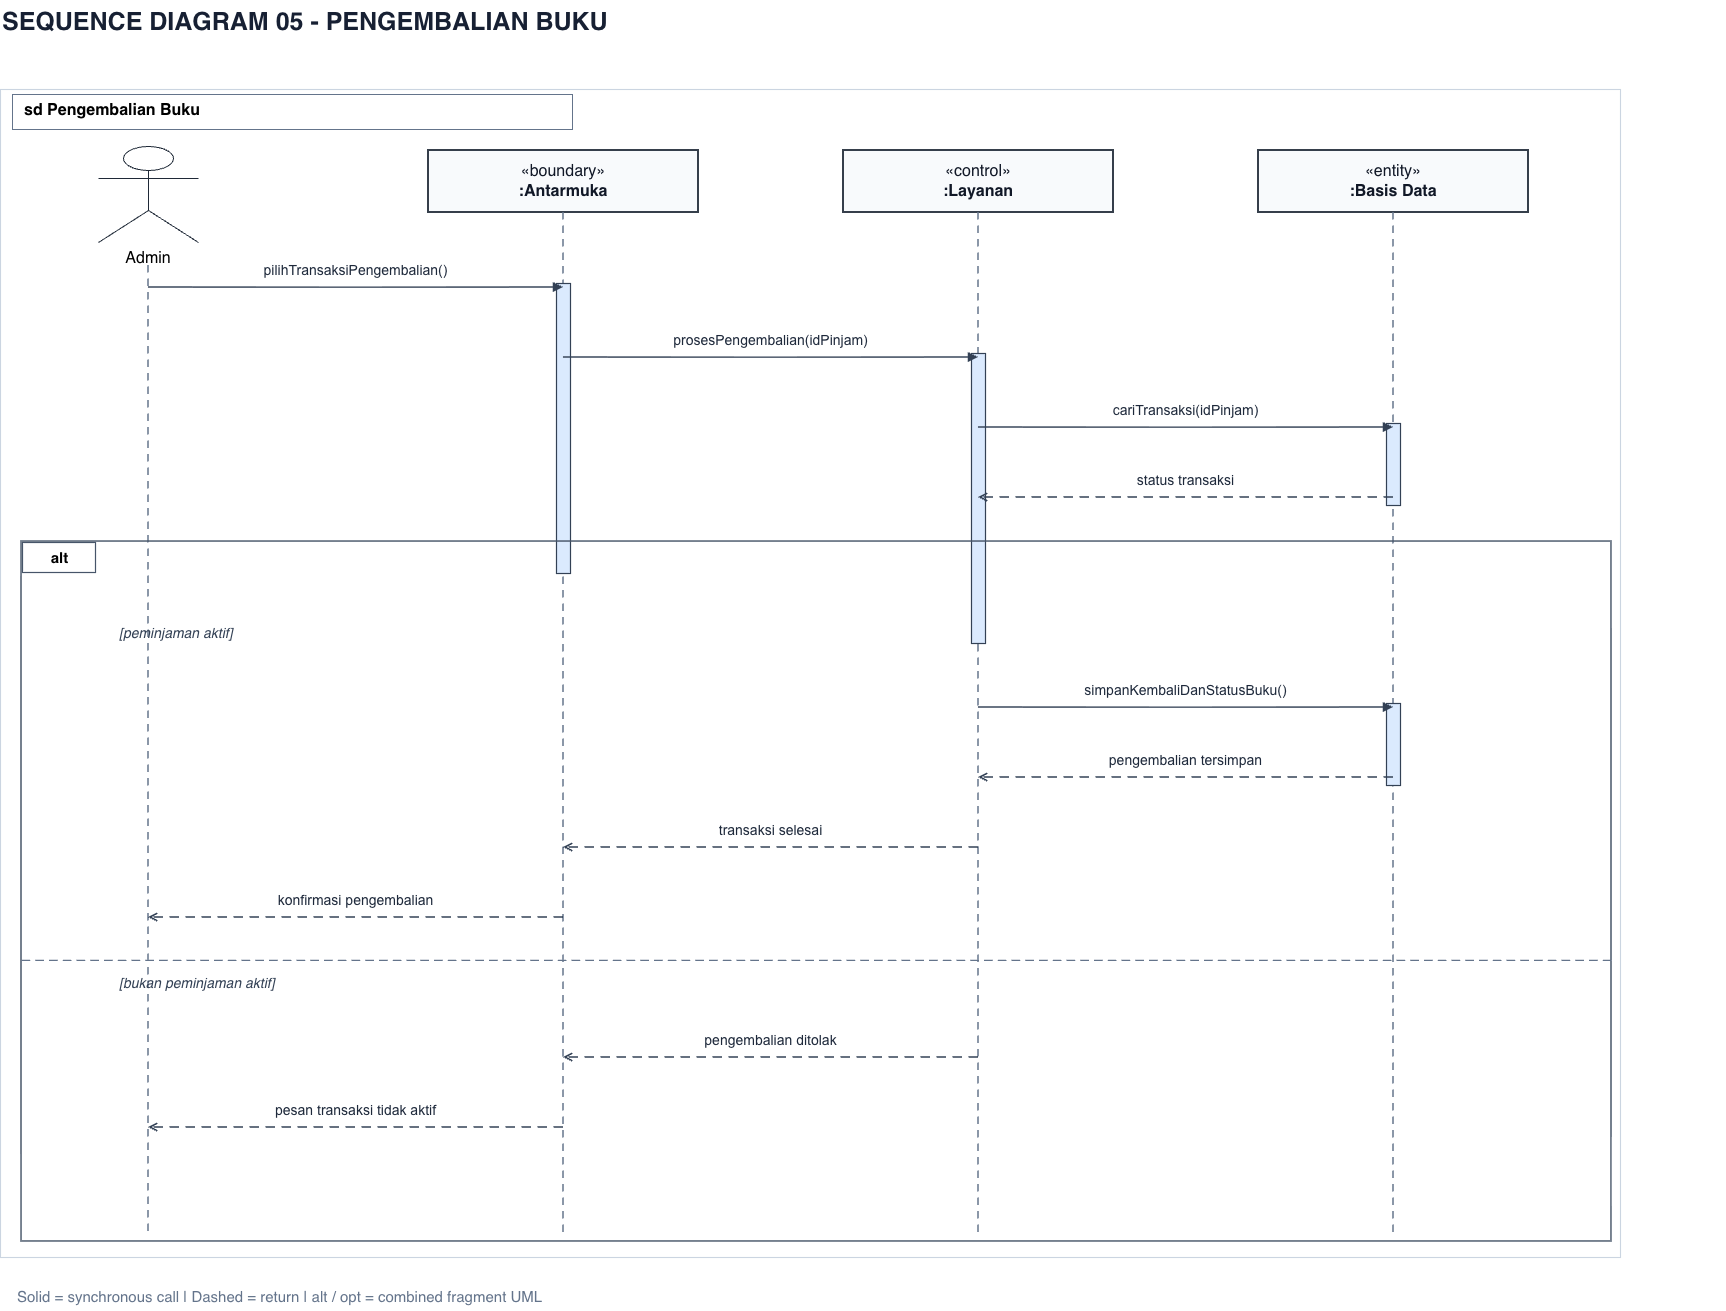

The diagram above was exported from draw.io. Its source (the exported page's mxGraphModel, read from the mxfile embedded in the PNG):
<mxGraphModel dx="2446" dy="1423" grid="1" gridSize="10" guides="1" tooltips="1" connect="1" arrows="1" fold="1" page="1" pageScale="1" pageWidth="1850" pageHeight="1458" math="0" shadow="0">
  <root>
    <mxCell id="0" />
    <mxCell id="1" parent="0" />
    <mxCell id="title" parent="1" style="text;html=1;fillColor=none;strokeColor=none;fontSize=25;fontColor=#172033;fontStyle=1;align=left;whiteSpace=wrap;" value="SEQUENCE DIAGRAM 05  -  PENGEMBALIAN BUKU" vertex="1">
      <mxGeometry height="57" width="1725" x="110" y="100" as="geometry" />
    </mxCell>
    <mxCell id="border" parent="1" style="rounded=0;fillColor=#FFFFFF;strokeColor=#CBD5E1;strokeWidth=1.1;connectable=0;" value="" vertex="1">
      <mxGeometry height="1168" width="1620" x="110" y="189" as="geometry" />
    </mxCell>
    <mxCell id="sdlabel" parent="1" style="text;html=1;fillColor=#FFFFFF;strokeColor=#64748B;fontSize=16;fontStyle=1;align=left;spacingLeft=10;" value="sd Pengembalian Buku" vertex="1">
      <mxGeometry height="35" width="560" x="122" y="194" as="geometry" />
    </mxCell>
    <mxCell id="actor" parent="1" style="shape=umlActor;html=1;whiteSpace=wrap;verticalLabelPosition=bottom;verticalAlign=top;align=center;strokeColor=#1F2937;fillColor=#FFFFFF;fontSize=16;" value="Admin" vertex="1">
      <mxGeometry height="96" width="100" x="208" y="246" as="geometry" />
    </mxCell>
    <mxCell id="lifeline0" edge="1" parent="1" style="endArrow=none;startArrow=none;strokeColor=#64748B;strokeWidth=1.5;dashed=1;dashPattern=5 4;" value="">
      <mxGeometry relative="1" as="geometry">
        <mxPoint x="258" y="365" as="sourcePoint" />
        <mxPoint x="258" y="1333" as="targetPoint" />
      </mxGeometry>
    </mxCell>
    <mxCell id="participant1" parent="1" style="rounded=0;html=1;whiteSpace=wrap;fillColor=#F8FAFC;strokeColor=#1F2937;strokeWidth=1.8;fontColor=#111827;fontSize=16;align=center;verticalAlign=middle;" value="«boundary»&lt;div&gt;&lt;b&gt;:Antarmuka&lt;/b&gt;&lt;/div&gt;" vertex="1">
      <mxGeometry height="62" width="270" x="538" y="250" as="geometry" />
    </mxCell>
    <mxCell id="lifeline1" edge="1" parent="1" style="endArrow=none;startArrow=none;strokeColor=#64748B;strokeWidth=1.5;dashed=1;dashPattern=5 4;" value="">
      <mxGeometry relative="1" as="geometry">
        <mxPoint x="673" y="312" as="sourcePoint" />
        <mxPoint x="673" y="1333" as="targetPoint" />
      </mxGeometry>
    </mxCell>
    <mxCell id="participant2" parent="1" style="rounded=0;html=1;whiteSpace=wrap;fillColor=#F8FAFC;strokeColor=#1F2937;strokeWidth=1.8;fontColor=#111827;fontSize=16;align=center;verticalAlign=middle;" value="«control»&lt;div&gt;&lt;b&gt;:Layanan&lt;/b&gt;&lt;/div&gt;" vertex="1">
      <mxGeometry height="62" width="270" x="953" y="250" as="geometry" />
    </mxCell>
    <mxCell id="lifeline2" edge="1" parent="1" style="endArrow=none;startArrow=none;strokeColor=#64748B;strokeWidth=1.5;dashed=1;dashPattern=5 4;" value="">
      <mxGeometry relative="1" as="geometry">
        <mxPoint x="1088" y="312" as="sourcePoint" />
        <mxPoint x="1088" y="1333" as="targetPoint" />
      </mxGeometry>
    </mxCell>
    <mxCell id="participant3" parent="1" style="rounded=0;html=1;whiteSpace=wrap;fillColor=#F8FAFC;strokeColor=#1F2937;strokeWidth=1.8;fontColor=#111827;fontSize=16;align=center;verticalAlign=middle;" value="«entity»&lt;div&gt;&lt;b&gt;:Basis Data&lt;/b&gt;&lt;/div&gt;" vertex="1">
      <mxGeometry height="62" width="270" x="1368" y="250" as="geometry" />
    </mxCell>
    <mxCell id="lifeline3" edge="1" parent="1" style="endArrow=none;startArrow=none;strokeColor=#64748B;strokeWidth=1.5;dashed=1;dashPattern=5 4;" value="">
      <mxGeometry relative="1" as="geometry">
        <mxPoint x="1503" y="312" as="sourcePoint" />
        <mxPoint x="1503" y="1333" as="targetPoint" />
      </mxGeometry>
    </mxCell>
    <mxCell id="activation_1_0" parent="1" style="rounded=0;fillColor=#DBEAFE;strokeColor=#334155;strokeWidth=1.2;connectable=0;" value="" vertex="1">
      <mxGeometry height="290" width="14" x="666" y="383" as="geometry" />
    </mxCell>
    <mxCell id="activation_2_0" parent="1" style="rounded=0;fillColor=#DBEAFE;strokeColor=#334155;strokeWidth=1.2;connectable=0;" value="" vertex="1">
      <mxGeometry height="290" width="14" x="1081" y="453" as="geometry" />
    </mxCell>
    <mxCell id="activation_3_0" parent="1" style="rounded=0;fillColor=#DBEAFE;strokeColor=#334155;strokeWidth=1.2;connectable=0;" value="" vertex="1">
      <mxGeometry height="82" width="14" x="1496" y="523" as="geometry" />
    </mxCell>
    <mxCell id="activation_3_1" parent="1" style="rounded=0;fillColor=#DBEAFE;strokeColor=#334155;strokeWidth=1.2;connectable=0;" value="" vertex="1">
      <mxGeometry height="82" width="14" x="1496" y="803" as="geometry" />
    </mxCell>
    <mxCell id="msg0" edge="1" parent="1" style="endArrow=block;endFill=1;strokeColor=#334155;strokeWidth=1.6;html=1;" value="">
      <mxGeometry relative="1" as="geometry">
        <mxPoint x="258" y="387" as="sourcePoint" />
        <mxPoint x="673" y="387" as="targetPoint" />
      </mxGeometry>
    </mxCell>
    <mxCell id="msg0-label" parent="1" style="text;html=1;whiteSpace=wrap;align=center;verticalAlign=middle;strokeColor=none;fillColor=none;fontSize=14;fontFamily=Arial;fontColor=#1E293B;" value="pilihTransaksiPengembalian()" vertex="1">
      <mxGeometry height="24" width="391" x="270" y="358" as="geometry" />
    </mxCell>
    <mxCell id="msg1" edge="1" parent="1" style="endArrow=block;endFill=1;strokeColor=#334155;strokeWidth=1.6;html=1;" value="">
      <mxGeometry relative="1" as="geometry">
        <mxPoint x="673" y="457" as="sourcePoint" />
        <mxPoint x="1088" y="457" as="targetPoint" />
      </mxGeometry>
    </mxCell>
    <mxCell id="msg1-label" parent="1" style="text;html=1;whiteSpace=wrap;align=center;verticalAlign=middle;strokeColor=none;fillColor=none;fontSize=14;fontFamily=Arial;fontColor=#1E293B;" value="prosesPengembalian(idPinjam)" vertex="1">
      <mxGeometry height="24" width="391" x="685" y="428" as="geometry" />
    </mxCell>
    <mxCell id="msg2" edge="1" parent="1" style="endArrow=block;endFill=1;strokeColor=#334155;strokeWidth=1.6;html=1;" value="">
      <mxGeometry relative="1" as="geometry">
        <mxPoint x="1088" y="527" as="sourcePoint" />
        <mxPoint x="1503" y="527" as="targetPoint" />
      </mxGeometry>
    </mxCell>
    <mxCell id="msg2-label" parent="1" style="text;html=1;whiteSpace=wrap;align=center;verticalAlign=middle;strokeColor=none;fillColor=none;fontSize=14;fontFamily=Arial;fontColor=#1E293B;" value="cariTransaksi(idPinjam)" vertex="1">
      <mxGeometry height="24" width="391" x="1100" y="498" as="geometry" />
    </mxCell>
    <mxCell id="msg3" edge="1" parent="1" style="endArrow=open;endFill=0;strokeColor=#334155;strokeWidth=1.6;html=1;dashed=1;dashPattern=6 4;" value="">
      <mxGeometry relative="1" as="geometry">
        <mxPoint x="1503" y="597" as="sourcePoint" />
        <mxPoint x="1088" y="597" as="targetPoint" />
      </mxGeometry>
    </mxCell>
    <mxCell id="msg3-label" parent="1" style="text;html=1;whiteSpace=wrap;align=center;verticalAlign=middle;strokeColor=none;fillColor=none;fontSize=14;fontFamily=Arial;fontColor=#1E293B;" value="status transaksi" vertex="1">
      <mxGeometry height="24" width="391" x="1100" y="568" as="geometry" />
    </mxCell>
    <mxCell id="fragment4" parent="1" style="rounded=0;html=1;fillColor=none;strokeColor=#475569;strokeWidth=1.5;connectable=0;" value="" vertex="1">
      <mxGeometry height="700" width="1590" x="131" y="641" as="geometry" />
    </mxCell>
    <mxCell id="fragment4-tab" parent="1" style="rounded=0;html=1;fillColor=#FFFFFF;strokeColor=#475569;strokeWidth=1.2;fontStyle=1;align=center;fontSize=15;" value="alt" vertex="1">
      <mxGeometry height="30" width="73" x="132" y="642" as="geometry" />
    </mxCell>
    <mxCell id="fragment4-guard0" parent="1" style="text;html=1;fillColor=none;strokeColor=none;fontColor=#334155;fontStyle=2;fontSize=14;align=left;" value="[peminjaman aktif]" vertex="1">
      <mxGeometry height="27" width="970" x="227" y="718" as="geometry" />
    </mxCell>
    <mxCell id="msg5" edge="1" parent="1" style="endArrow=block;endFill=1;strokeColor=#334155;strokeWidth=1.6;html=1;" value="">
      <mxGeometry relative="1" as="geometry">
        <mxPoint x="1088" y="807" as="sourcePoint" />
        <mxPoint x="1503" y="807" as="targetPoint" />
      </mxGeometry>
    </mxCell>
    <mxCell id="msg5-label" parent="1" style="text;html=1;whiteSpace=wrap;align=center;verticalAlign=middle;strokeColor=none;fillColor=none;fontSize=14;fontFamily=Arial;fontColor=#1E293B;" value="simpanKembaliDanStatusBuku()" vertex="1">
      <mxGeometry height="24" width="391" x="1100" y="778" as="geometry" />
    </mxCell>
    <mxCell id="msg6" edge="1" parent="1" style="endArrow=open;endFill=0;strokeColor=#334155;strokeWidth=1.6;html=1;dashed=1;dashPattern=6 4;" value="">
      <mxGeometry relative="1" as="geometry">
        <mxPoint x="1503" y="877" as="sourcePoint" />
        <mxPoint x="1088" y="877" as="targetPoint" />
      </mxGeometry>
    </mxCell>
    <mxCell id="msg6-label" parent="1" style="text;html=1;whiteSpace=wrap;align=center;verticalAlign=middle;strokeColor=none;fillColor=none;fontSize=14;fontFamily=Arial;fontColor=#1E293B;" value="pengembalian tersimpan" vertex="1">
      <mxGeometry height="24" width="391" x="1100" y="848" as="geometry" />
    </mxCell>
    <mxCell id="msg7" edge="1" parent="1" style="endArrow=open;endFill=0;strokeColor=#334155;strokeWidth=1.6;html=1;dashed=1;dashPattern=6 4;" value="">
      <mxGeometry relative="1" as="geometry">
        <mxPoint x="1088" y="947" as="sourcePoint" />
        <mxPoint x="673" y="947" as="targetPoint" />
      </mxGeometry>
    </mxCell>
    <mxCell id="msg7-label" parent="1" style="text;html=1;whiteSpace=wrap;align=center;verticalAlign=middle;strokeColor=none;fillColor=none;fontSize=14;fontFamily=Arial;fontColor=#1E293B;" value="transaksi selesai" vertex="1">
      <mxGeometry height="24" width="391" x="685" y="918" as="geometry" />
    </mxCell>
    <mxCell id="msg8" edge="1" parent="1" style="endArrow=open;endFill=0;strokeColor=#334155;strokeWidth=1.6;html=1;dashed=1;dashPattern=6 4;" value="">
      <mxGeometry relative="1" as="geometry">
        <mxPoint x="673" y="1017" as="sourcePoint" />
        <mxPoint x="258" y="1017" as="targetPoint" />
      </mxGeometry>
    </mxCell>
    <mxCell id="msg8-label" parent="1" style="text;html=1;whiteSpace=wrap;align=center;verticalAlign=middle;strokeColor=none;fillColor=none;fontSize=14;fontFamily=Arial;fontColor=#1E293B;" value="konfirmasi pengembalian" vertex="1">
      <mxGeometry height="24" width="391" x="270" y="988" as="geometry" />
    </mxCell>
    <mxCell id="fragment4-sep0" edge="1" parent="1" style="endArrow=none;startArrow=none;strokeColor=#64748B;strokeWidth=1.25;dashed=1;dashPattern=7 4;" value="">
      <mxGeometry relative="1" as="geometry">
        <mxPoint x="131" y="1060" as="sourcePoint" />
        <mxPoint x="1721" y="1060" as="targetPoint" />
      </mxGeometry>
    </mxCell>
    <mxCell id="fragment4-guard1" parent="1" style="text;html=1;fillColor=none;strokeColor=none;fontColor=#334155;fontStyle=2;fontSize=14;align=left;" value="[bukan peminjaman aktif]" vertex="1">
      <mxGeometry height="27" width="970" x="227" y="1068" as="geometry" />
    </mxCell>
    <mxCell id="msg9" edge="1" parent="1" style="endArrow=open;endFill=0;strokeColor=#334155;strokeWidth=1.6;html=1;dashed=1;dashPattern=6 4;" value="">
      <mxGeometry relative="1" as="geometry">
        <mxPoint x="1088" y="1157" as="sourcePoint" />
        <mxPoint x="673" y="1157" as="targetPoint" />
      </mxGeometry>
    </mxCell>
    <mxCell id="msg9-label" parent="1" style="text;html=1;whiteSpace=wrap;align=center;verticalAlign=middle;strokeColor=none;fillColor=none;fontSize=14;fontFamily=Arial;fontColor=#1E293B;" value="pengembalian ditolak" vertex="1">
      <mxGeometry height="24" width="391" x="685" y="1128" as="geometry" />
    </mxCell>
    <mxCell id="msg10" edge="1" parent="1" style="endArrow=open;endFill=0;strokeColor=#334155;strokeWidth=1.6;html=1;dashed=1;dashPattern=6 4;" value="">
      <mxGeometry relative="1" as="geometry">
        <mxPoint x="673" y="1227" as="sourcePoint" />
        <mxPoint x="258" y="1227" as="targetPoint" />
      </mxGeometry>
    </mxCell>
    <mxCell id="msg10-label" parent="1" style="text;html=1;whiteSpace=wrap;align=center;verticalAlign=middle;strokeColor=none;fillColor=none;fontSize=14;fontFamily=Arial;fontColor=#1E293B;" value="pesan transaksi tidak aktif" vertex="1">
      <mxGeometry height="24" width="391" x="270" y="1198" as="geometry" />
    </mxCell>
    <mxCell id="foot" parent="1" style="text;html=1;strokeColor=none;fillColor=none;fontColor=#64748B;fontSize=15;align=left;" value="Solid = synchronous call    |    Dashed = return    |    alt / opt = combined fragment UML" vertex="1">
      <mxGeometry height="30" width="1600" x="125" y="1381" as="geometry" />
    </mxCell>
  </root>
</mxGraphModel>